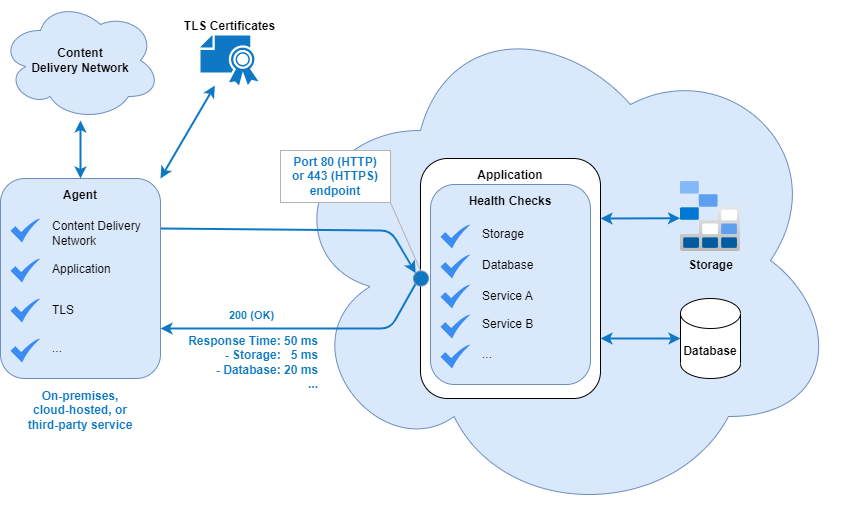

The diagram above was exported from draw.io. Its source (the exported page's mxGraphModel, read from the mxfile embedded in the PNG):
<mxGraphModel dx="1571" dy="1124" grid="1" gridSize="10" guides="1" tooltips="1" connect="1" arrows="1" fold="1" page="1" pageScale="1" pageWidth="1169" pageHeight="827" background="#ffffff" math="0" shadow="0">
  <root>
    <mxCell id="0" />
    <mxCell id="1" parent="0" />
    <mxCell id="17" value="" style="ellipse;shape=cloud;whiteSpace=wrap;html=1;fillColor=#dae8fc;strokeColor=#6c8ebf;fontStyle=1" parent="1" vertex="1">
      <mxGeometry x="320" y="40" width="560" height="520" as="geometry" />
    </mxCell>
    <mxCell id="76" style="edgeStyle=none;html=1;entryX=-0.009;entryY=0.525;entryDx=0;entryDy=0;entryPerimeter=0;strokeColor=#0E78C5;fontColor=default;startArrow=classic;startFill=1;endArrow=classic;endFill=1;strokeWidth=2;exitX=1;exitY=0.25;exitDx=0;exitDy=0;" parent="1" source="15" target="66" edge="1">
      <mxGeometry relative="1" as="geometry" />
    </mxCell>
    <mxCell id="77" style="edgeStyle=none;html=1;entryX=0;entryY=0.5;entryDx=0;entryDy=0;entryPerimeter=0;strokeColor=#0E78C5;fontColor=default;startArrow=classic;startFill=1;endArrow=classic;endFill=1;strokeWidth=2;exitX=1;exitY=0.75;exitDx=0;exitDy=0;" parent="1" source="15" target="65" edge="1">
      <mxGeometry relative="1" as="geometry" />
    </mxCell>
    <mxCell id="15" value="Application" style="rounded=1;whiteSpace=wrap;html=1;fontStyle=1;labelPosition=center;verticalLabelPosition=top;align=center;verticalAlign=bottom;spacingTop=0;spacing=-24;" parent="1" vertex="1">
      <mxGeometry x="460" y="198" width="180" height="240" as="geometry" />
    </mxCell>
    <mxCell id="67" style="html=1;entryX=0;entryY=0;entryDx=0;entryDy=0;strokeColor=#0E78C5;startArrow=none;startFill=0;strokeWidth=2;exitX=1;exitY=0.25;exitDx=0;exitDy=0;" parent="1" source="13" target="69" edge="1">
      <mxGeometry relative="1" as="geometry">
        <Array as="points">
          <mxPoint x="430" y="270" />
        </Array>
      </mxGeometry>
    </mxCell>
    <mxCell id="13" value="Agent" style="rounded=1;whiteSpace=wrap;html=1;fillColor=#dae8fc;strokeColor=#6c8ebf;fontStyle=1;labelPosition=center;verticalLabelPosition=top;align=center;verticalAlign=bottom;spacingTop=0;spacing=-24;" parent="1" vertex="1">
      <mxGeometry x="40" y="218" width="160" height="200" as="geometry" />
    </mxCell>
    <mxCell id="14" value="Health Checks" style="rounded=1;whiteSpace=wrap;html=1;fillColor=#dae8fc;strokeColor=#6c8ebf;fontStyle=1;labelPosition=center;verticalLabelPosition=top;align=center;verticalAlign=bottom;spacingTop=0;spacing=-24;" parent="1" vertex="1">
      <mxGeometry x="470" y="224" width="160" height="200" as="geometry" />
    </mxCell>
    <mxCell id="20" value="Content Delivery Network" style="text;html=1;strokeColor=none;fillColor=none;align=left;verticalAlign=middle;whiteSpace=wrap;rounded=0;" parent="1" vertex="1">
      <mxGeometry x="90" y="258" width="100" height="30" as="geometry" />
    </mxCell>
    <mxCell id="47" value="" style="sketch=0;html=1;aspect=fixed;strokeColor=none;shadow=0;align=center;verticalAlign=top;fillColor=#3B8DF1;shape=mxgraph.gcp2.check" parent="1" vertex="1">
      <mxGeometry x="50" y="258" width="30" height="24" as="geometry" />
    </mxCell>
    <mxCell id="48" value="Application" style="text;html=1;strokeColor=none;fillColor=none;align=left;verticalAlign=middle;whiteSpace=wrap;rounded=0;" parent="1" vertex="1">
      <mxGeometry x="90" y="298" width="100" height="21" as="geometry" />
    </mxCell>
    <mxCell id="49" value="" style="sketch=0;html=1;aspect=fixed;strokeColor=none;shadow=0;align=center;verticalAlign=top;fillColor=#3B8DF1;shape=mxgraph.gcp2.check" parent="1" vertex="1">
      <mxGeometry x="50" y="298" width="30" height="24" as="geometry" />
    </mxCell>
    <mxCell id="50" value="TLS" style="text;html=1;strokeColor=none;fillColor=none;align=left;verticalAlign=middle;whiteSpace=wrap;rounded=0;" parent="1" vertex="1">
      <mxGeometry x="90" y="338" width="100" height="23" as="geometry" />
    </mxCell>
    <mxCell id="51" value="" style="sketch=0;html=1;aspect=fixed;strokeColor=none;shadow=0;align=center;verticalAlign=top;fillColor=#3B8DF1;shape=mxgraph.gcp2.check" parent="1" vertex="1">
      <mxGeometry x="50" y="338" width="30" height="24" as="geometry" />
    </mxCell>
    <mxCell id="52" value="..." style="text;html=1;strokeColor=none;fillColor=none;align=left;verticalAlign=middle;whiteSpace=wrap;rounded=0;" parent="1" vertex="1">
      <mxGeometry x="90" y="378" width="100" height="20" as="geometry" />
    </mxCell>
    <mxCell id="53" value="" style="sketch=0;html=1;aspect=fixed;strokeColor=none;shadow=0;align=center;verticalAlign=top;fillColor=#3B8DF1;shape=mxgraph.gcp2.check" parent="1" vertex="1">
      <mxGeometry x="50" y="378" width="30" height="24" as="geometry" />
    </mxCell>
    <mxCell id="54" value="Storage" style="text;html=1;strokeColor=none;fillColor=none;align=left;verticalAlign=middle;whiteSpace=wrap;rounded=0;" parent="1" vertex="1">
      <mxGeometry x="520" y="264" width="100" height="20" as="geometry" />
    </mxCell>
    <mxCell id="55" value="" style="sketch=0;html=1;aspect=fixed;strokeColor=none;shadow=0;align=center;verticalAlign=top;fillColor=#3B8DF1;shape=mxgraph.gcp2.check" parent="1" vertex="1">
      <mxGeometry x="480" y="264" width="30" height="24" as="geometry" />
    </mxCell>
    <mxCell id="56" value="Database" style="text;html=1;strokeColor=none;fillColor=none;align=left;verticalAlign=middle;whiteSpace=wrap;rounded=0;" parent="1" vertex="1">
      <mxGeometry x="520" y="294" width="100" height="21" as="geometry" />
    </mxCell>
    <mxCell id="57" value="" style="sketch=0;html=1;aspect=fixed;strokeColor=none;shadow=0;align=center;verticalAlign=top;fillColor=#3B8DF1;shape=mxgraph.gcp2.check" parent="1" vertex="1">
      <mxGeometry x="480" y="294" width="30" height="24" as="geometry" />
    </mxCell>
    <mxCell id="58" value="Service A" style="text;html=1;strokeColor=none;fillColor=none;align=left;verticalAlign=middle;whiteSpace=wrap;rounded=0;" parent="1" vertex="1">
      <mxGeometry x="520" y="324" width="100" height="23" as="geometry" />
    </mxCell>
    <mxCell id="59" value="" style="sketch=0;html=1;aspect=fixed;strokeColor=none;shadow=0;align=center;verticalAlign=top;fillColor=#3B8DF1;shape=mxgraph.gcp2.check" parent="1" vertex="1">
      <mxGeometry x="480" y="324" width="30" height="24" as="geometry" />
    </mxCell>
    <mxCell id="60" value="Service B" style="text;html=1;strokeColor=none;fillColor=none;align=left;verticalAlign=middle;whiteSpace=wrap;rounded=0;" parent="1" vertex="1">
      <mxGeometry x="520" y="354" width="100" height="20" as="geometry" />
    </mxCell>
    <mxCell id="61" value="" style="sketch=0;html=1;aspect=fixed;strokeColor=none;shadow=0;align=center;verticalAlign=top;fillColor=#3B8DF1;shape=mxgraph.gcp2.check" parent="1" vertex="1">
      <mxGeometry x="480" y="354" width="30" height="24" as="geometry" />
    </mxCell>
    <mxCell id="62" value="..." style="text;html=1;strokeColor=none;fillColor=none;align=left;verticalAlign=middle;whiteSpace=wrap;rounded=0;" parent="1" vertex="1">
      <mxGeometry x="520" y="384" width="100" height="20" as="geometry" />
    </mxCell>
    <mxCell id="63" value="" style="sketch=0;html=1;aspect=fixed;strokeColor=none;shadow=0;align=center;verticalAlign=top;fillColor=#3B8DF1;shape=mxgraph.gcp2.check" parent="1" vertex="1">
      <mxGeometry x="480" y="384" width="30" height="24" as="geometry" />
    </mxCell>
    <mxCell id="82" style="edgeStyle=none;html=1;entryX=0.5;entryY=0;entryDx=0;entryDy=0;strokeColor=#0E78C5;fontColor=default;startArrow=classic;startFill=1;endArrow=classic;endFill=1;strokeWidth=2;" parent="1" source="64" target="13" edge="1">
      <mxGeometry relative="1" as="geometry" />
    </mxCell>
    <mxCell id="64" value="Content &lt;br&gt;Delivery Network" style="ellipse;shape=cloud;whiteSpace=wrap;html=1;fillColor=#dae8fc;strokeColor=#6c8ebf;fontStyle=1" parent="1" vertex="1">
      <mxGeometry x="40" y="40" width="160" height="120" as="geometry" />
    </mxCell>
    <mxCell id="65" value="Database" style="shape=cylinder3;whiteSpace=wrap;html=1;boundedLbl=1;backgroundOutline=1;size=15;fontStyle=1;" parent="1" vertex="1">
      <mxGeometry x="720" y="338" width="60" height="80" as="geometry" />
    </mxCell>
    <mxCell id="66" value="Storage" style="aspect=fixed;html=1;points=[[0,0.25,0,0,0],[0,0.5,0,0,0],[0,0.75,0,0,0]];align=center;image;fontSize=12;image=img/lib/azure2/storage/Storage_Explorer.svg;fontStyle=1;labelBackgroundColor=none;" parent="1" vertex="1">
      <mxGeometry x="720" y="221" width="60.12" height="70" as="geometry" />
    </mxCell>
    <mxCell id="68" style="edgeStyle=none;html=1;entryX=1;entryY=0.75;entryDx=0;entryDy=0;strokeColor=#0E78C5;startArrow=none;startFill=0;strokeWidth=2;exitX=0;exitY=1;exitDx=0;exitDy=0;" parent="1" source="69" target="13" edge="1">
      <mxGeometry relative="1" as="geometry">
        <Array as="points">
          <mxPoint x="430" y="368" />
        </Array>
      </mxGeometry>
    </mxCell>
    <mxCell id="71" value="200 (OK)" style="edgeLabel;html=1;align=center;verticalAlign=middle;resizable=0;points=[];fontStyle=1;fontColor=#0E78C5;labelBackgroundColor=none;" parent="68" vertex="1" connectable="0">
      <mxGeometry x="0.4409" y="-2" relative="1" as="geometry">
        <mxPoint x="12" y="-12" as="offset" />
      </mxGeometry>
    </mxCell>
    <mxCell id="75" style="edgeStyle=none;html=1;entryX=1;entryY=1;entryDx=0;entryDy=0;fontColor=#0E78C5;startArrow=none;startFill=0;endArrow=none;endFill=0;fillColor=#f5f5f5;strokeColor=#B3B3B3;" parent="1" target="74" edge="1">
      <mxGeometry relative="1" as="geometry">
        <mxPoint x="460" y="310" as="sourcePoint" />
      </mxGeometry>
    </mxCell>
    <mxCell id="69" value="" style="ellipse;whiteSpace=wrap;html=1;aspect=fixed;fontSize=14;fillColor=#0E78C5;strokeColor=#6c8ebf;fontColor=#FFFFFF;fontStyle=1" parent="1" vertex="1">
      <mxGeometry x="453" y="310.5" width="15" height="15" as="geometry" />
    </mxCell>
    <mxCell id="72" value="Response Time: 50 ms&lt;br&gt;- Storage:&amp;nbsp; &amp;nbsp;5 ms&lt;br&gt;- Database: 20 ms&lt;br&gt;..." style="text;html=1;strokeColor=none;fillColor=none;align=right;verticalAlign=middle;whiteSpace=wrap;rounded=0;fontStyle=1;fontColor=#0E78C5;" parent="1" vertex="1">
      <mxGeometry x="220" y="378" width="140" height="48" as="geometry" />
    </mxCell>
    <mxCell id="74" value="Port 80 (HTTP)&lt;br&gt;or 443 (HTTPS)&lt;br&gt;endpoint&lt;br&gt;" style="rounded=0;whiteSpace=wrap;html=1;fontStyle=1;labelPosition=center;verticalLabelPosition=middle;align=center;verticalAlign=middle;spacingTop=0;spacing=2;strokeColor=#B3B3B3;fontColor=#0E78C5;" parent="1" vertex="1">
      <mxGeometry x="320" y="190" width="110" height="52" as="geometry" />
    </mxCell>
    <mxCell id="78" value="On-premises, &lt;br&gt;cloud-hosted, or &lt;br&gt;third-party service" style="text;html=1;strokeColor=none;fillColor=none;align=center;verticalAlign=middle;whiteSpace=wrap;rounded=0;fontStyle=1;fontColor=#0E78C5;" parent="1" vertex="1">
      <mxGeometry x="50" y="426" width="140" height="48" as="geometry" />
    </mxCell>
    <mxCell id="83" style="edgeStyle=none;html=1;entryX=1;entryY=0;entryDx=0;entryDy=0;strokeColor=#0E78C5;fontColor=default;startArrow=classic;startFill=1;endArrow=classic;endFill=1;strokeWidth=2;" parent="1" source="79" target="13" edge="1">
      <mxGeometry relative="1" as="geometry" />
    </mxCell>
    <mxCell id="79" value="TLS Certificates" style="sketch=0;pointerEvents=1;shadow=0;dashed=0;html=1;strokeColor=none;fillColor=#0E78C5;labelPosition=center;verticalLabelPosition=top;verticalAlign=bottom;outlineConnect=0;align=center;shape=mxgraph.office.security.certificate;rounded=0;labelBackgroundColor=none;fontColor=#000000;fontStyle=1" parent="1" vertex="1">
      <mxGeometry x="240" y="75" width="58" height="50" as="geometry" />
    </mxCell>
  </root>
</mxGraphModel>